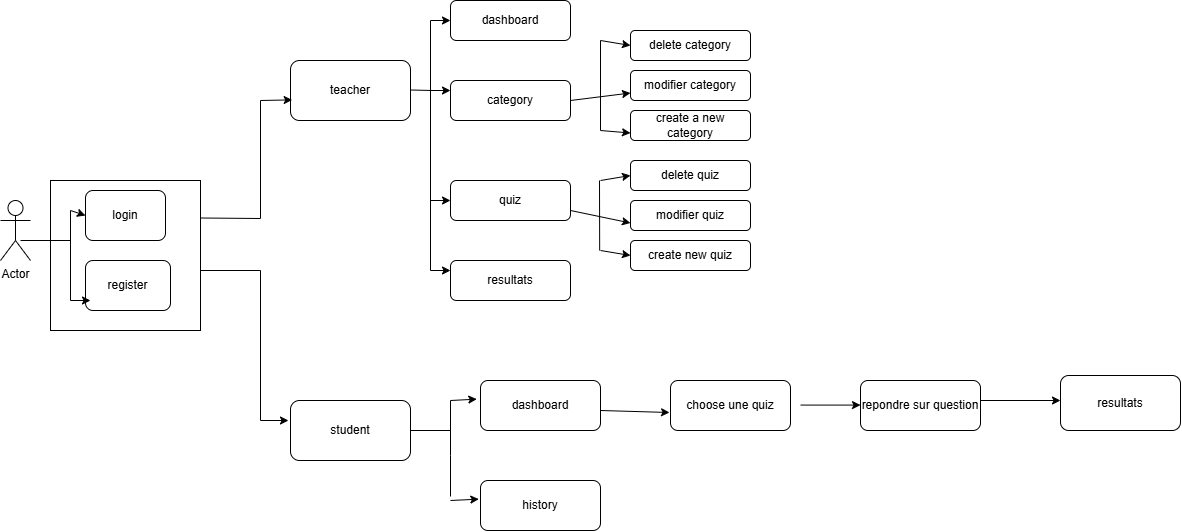

The diagram above was exported from draw.io. Its source (the exported page's mxGraphModel, read from the mxfile embedded in the PNG):
<mxGraphModel dx="1138" dy="1373" grid="1" gridSize="10" guides="1" tooltips="1" connect="1" arrows="1" fold="1" page="1" pageScale="1" pageWidth="850" pageHeight="1100" math="0" shadow="0">
  <root>
    <mxCell id="0" />
    <mxCell id="1" parent="0" />
    <mxCell id="i_D9fX4HIQ6ZPA0btJ3U-1" parent="1" style="shape=umlActor;verticalLabelPosition=bottom;verticalAlign=top;html=1;outlineConnect=0;" value="Actor" vertex="1">
      <mxGeometry height="60" width="30" x="180" y="220" as="geometry" />
    </mxCell>
    <mxCell id="i_D9fX4HIQ6ZPA0btJ3U-2" parent="1" style="whiteSpace=wrap;html=1;aspect=fixed;" value="" vertex="1">
      <mxGeometry height="150" width="150" x="230" y="200" as="geometry" />
    </mxCell>
    <mxCell id="i_D9fX4HIQ6ZPA0btJ3U-3" parent="1" style="rounded=1;whiteSpace=wrap;html=1;" value="login" vertex="1">
      <mxGeometry height="50" width="80" x="265" y="210" as="geometry" />
    </mxCell>
    <mxCell id="i_D9fX4HIQ6ZPA0btJ3U-4" parent="1" style="rounded=1;whiteSpace=wrap;html=1;" value="register" vertex="1">
      <mxGeometry height="50" width="85" x="265" y="280" as="geometry" />
    </mxCell>
    <mxCell id="i_D9fX4HIQ6ZPA0btJ3U-5" parent="1" style="rounded=1;whiteSpace=wrap;html=1;" value="teacher" vertex="1">
      <mxGeometry height="60" width="120" x="470" y="80" as="geometry" />
    </mxCell>
    <mxCell id="i_D9fX4HIQ6ZPA0btJ3U-6" parent="1" style="rounded=1;whiteSpace=wrap;html=1;" value="dashboard" vertex="1">
      <mxGeometry height="40" width="120" x="630" y="20" as="geometry" />
    </mxCell>
    <mxCell id="i_D9fX4HIQ6ZPA0btJ3U-7" parent="1" style="rounded=1;whiteSpace=wrap;html=1;" value="category" vertex="1">
      <mxGeometry height="40" width="120" x="630" y="100" as="geometry" />
    </mxCell>
    <mxCell id="i_D9fX4HIQ6ZPA0btJ3U-8" parent="1" style="rounded=1;whiteSpace=wrap;html=1;" value="quiz" vertex="1">
      <mxGeometry height="40" width="120" x="630" y="200" as="geometry" />
    </mxCell>
    <mxCell id="i_D9fX4HIQ6ZPA0btJ3U-9" parent="1" style="rounded=1;whiteSpace=wrap;html=1;" value="resultats" vertex="1">
      <mxGeometry height="40" width="120" x="630" y="280" as="geometry" />
    </mxCell>
    <mxCell id="i_D9fX4HIQ6ZPA0btJ3U-10" parent="1" style="rounded=1;whiteSpace=wrap;html=1;" value="delete category" vertex="1">
      <mxGeometry height="30" width="120" x="810" y="50" as="geometry" />
    </mxCell>
    <mxCell id="i_D9fX4HIQ6ZPA0btJ3U-11" parent="1" style="rounded=1;whiteSpace=wrap;html=1;" value="modifier category" vertex="1">
      <mxGeometry height="30" width="120" x="810" y="90" as="geometry" />
    </mxCell>
    <mxCell id="i_D9fX4HIQ6ZPA0btJ3U-12" parent="1" style="rounded=1;whiteSpace=wrap;html=1;" value="create a new category" vertex="1">
      <mxGeometry height="30" width="120" x="810" y="130" as="geometry" />
    </mxCell>
    <mxCell id="i_D9fX4HIQ6ZPA0btJ3U-13" parent="1" style="rounded=1;whiteSpace=wrap;html=1;" value="delete quiz" vertex="1">
      <mxGeometry height="30" width="120" x="810" y="180" as="geometry" />
    </mxCell>
    <mxCell id="i_D9fX4HIQ6ZPA0btJ3U-14" parent="1" style="rounded=1;whiteSpace=wrap;html=1;" value="modifier quiz" vertex="1">
      <mxGeometry height="30" width="120" x="810" y="220" as="geometry" />
    </mxCell>
    <mxCell id="i_D9fX4HIQ6ZPA0btJ3U-15" parent="1" style="rounded=1;whiteSpace=wrap;html=1;" value="create new quiz" vertex="1">
      <mxGeometry height="30" width="120" x="810" y="260" as="geometry" />
    </mxCell>
    <mxCell id="i_D9fX4HIQ6ZPA0btJ3U-16" parent="1" style="rounded=1;whiteSpace=wrap;html=1;" value="student" vertex="1">
      <mxGeometry height="60" width="120" x="470" y="420" as="geometry" />
    </mxCell>
    <mxCell id="i_D9fX4HIQ6ZPA0btJ3U-17" parent="1" style="rounded=1;whiteSpace=wrap;html=1;" value="dashboard" vertex="1">
      <mxGeometry height="50" width="120" x="660" y="400" as="geometry" />
    </mxCell>
    <mxCell id="i_D9fX4HIQ6ZPA0btJ3U-18" parent="1" style="rounded=1;whiteSpace=wrap;html=1;" value="choose une quiz" vertex="1">
      <mxGeometry height="50" width="120" x="850" y="400" as="geometry" />
    </mxCell>
    <mxCell id="i_D9fX4HIQ6ZPA0btJ3U-19" parent="1" style="rounded=1;whiteSpace=wrap;html=1;" value="repondre sur question" vertex="1">
      <mxGeometry height="50" width="120" x="1040" y="400" as="geometry" />
    </mxCell>
    <mxCell id="i_D9fX4HIQ6ZPA0btJ3U-20" parent="1" style="rounded=1;whiteSpace=wrap;html=1;" value="resultats" vertex="1">
      <mxGeometry height="55" width="120" x="1240" y="395" as="geometry" />
    </mxCell>
    <mxCell id="i_D9fX4HIQ6ZPA0btJ3U-21" parent="1" style="rounded=1;whiteSpace=wrap;html=1;" value="history" vertex="1">
      <mxGeometry height="50" width="120" x="660" y="500" as="geometry" />
    </mxCell>
    <mxCell id="i_D9fX4HIQ6ZPA0btJ3U-22" edge="1" parent="1" style="endArrow=none;html=1;rounded=0;" value="">
      <mxGeometry height="50" relative="1" width="50" as="geometry">
        <mxPoint x="200" y="260" as="sourcePoint" />
        <mxPoint x="250" y="260" as="targetPoint" />
      </mxGeometry>
    </mxCell>
    <mxCell id="i_D9fX4HIQ6ZPA0btJ3U-23" edge="1" parent="1" style="endArrow=none;html=1;rounded=0;" value="">
      <mxGeometry height="50" relative="1" width="50" as="geometry">
        <mxPoint x="250" y="320" as="sourcePoint" />
        <mxPoint x="250" y="230" as="targetPoint" />
      </mxGeometry>
    </mxCell>
    <mxCell id="i_D9fX4HIQ6ZPA0btJ3U-24" edge="1" parent="1" style="endArrow=classic;html=1;rounded=0;" value="">
      <mxGeometry height="50" relative="1" width="50" as="geometry">
        <mxPoint x="250" y="320" as="sourcePoint" />
        <mxPoint x="270" y="320" as="targetPoint" />
      </mxGeometry>
    </mxCell>
    <mxCell id="i_D9fX4HIQ6ZPA0btJ3U-25" edge="1" parent="1" style="endArrow=classic;html=1;rounded=0;entryX=0;entryY=0.5;entryDx=0;entryDy=0;" target="i_D9fX4HIQ6ZPA0btJ3U-3" value="">
      <mxGeometry height="50" relative="1" width="50" as="geometry">
        <mxPoint x="250" y="230" as="sourcePoint" />
        <mxPoint x="260" y="230" as="targetPoint" />
      </mxGeometry>
    </mxCell>
    <mxCell id="i_D9fX4HIQ6ZPA0btJ3U-26" edge="1" parent="1" source="i_D9fX4HIQ6ZPA0btJ3U-2" style="endArrow=classic;html=1;rounded=0;exitX=1;exitY=0.25;exitDx=0;exitDy=0;entryX=0.014;entryY=0.656;entryDx=0;entryDy=0;entryPerimeter=0;" target="i_D9fX4HIQ6ZPA0btJ3U-5" value="">
      <mxGeometry height="50" relative="1" width="50" as="geometry">
        <Array as="points">
          <mxPoint x="440" y="238" />
          <mxPoint x="440" y="120" />
        </Array>
        <mxPoint x="480" y="290" as="sourcePoint" />
        <mxPoint x="440" y="120" as="targetPoint" />
      </mxGeometry>
    </mxCell>
    <mxCell id="i_D9fX4HIQ6ZPA0btJ3U-28" edge="1" parent="1" source="i_D9fX4HIQ6ZPA0btJ3U-2" style="endArrow=classic;html=1;rounded=0;exitX=1.002;exitY=0.6;exitDx=0;exitDy=0;exitPerimeter=0;" value="">
      <mxGeometry height="50" relative="1" width="50" as="geometry">
        <Array as="points">
          <mxPoint x="440" y="290" />
          <mxPoint x="440" y="440" />
        </Array>
        <mxPoint x="480" y="290" as="sourcePoint" />
        <mxPoint x="468" y="440" as="targetPoint" />
      </mxGeometry>
    </mxCell>
    <mxCell id="i_D9fX4HIQ6ZPA0btJ3U-29" edge="1" parent="1" style="endArrow=none;html=1;rounded=0;" value="">
      <mxGeometry height="50" relative="1" width="50" as="geometry">
        <mxPoint x="590" y="109.5" as="sourcePoint" />
        <mxPoint x="612" y="110" as="targetPoint" />
      </mxGeometry>
    </mxCell>
    <mxCell id="i_D9fX4HIQ6ZPA0btJ3U-30" edge="1" parent="1" style="endArrow=none;html=1;rounded=0;" value="">
      <mxGeometry height="50" relative="1" width="50" as="geometry">
        <mxPoint x="610" y="290" as="sourcePoint" />
        <mxPoint x="610" y="40" as="targetPoint" />
      </mxGeometry>
    </mxCell>
    <mxCell id="i_D9fX4HIQ6ZPA0btJ3U-31" edge="1" parent="1" style="endArrow=classic;html=1;rounded=0;entryX=0;entryY=0.25;entryDx=0;entryDy=0;" target="i_D9fX4HIQ6ZPA0btJ3U-9" value="">
      <mxGeometry height="50" relative="1" width="50" as="geometry">
        <mxPoint x="610" y="290" as="sourcePoint" />
        <mxPoint x="630" y="240" as="targetPoint" />
      </mxGeometry>
    </mxCell>
    <mxCell id="i_D9fX4HIQ6ZPA0btJ3U-32" edge="1" parent="1" style="endArrow=classic;html=1;rounded=0;entryX=0;entryY=0.5;entryDx=0;entryDy=0;" target="i_D9fX4HIQ6ZPA0btJ3U-8" value="">
      <mxGeometry height="50" relative="1" width="50" as="geometry">
        <mxPoint x="610" y="220" as="sourcePoint" />
        <mxPoint x="630" y="240" as="targetPoint" />
      </mxGeometry>
    </mxCell>
    <mxCell id="i_D9fX4HIQ6ZPA0btJ3U-33" edge="1" parent="1" style="endArrow=classic;html=1;rounded=0;entryX=0;entryY=0.25;entryDx=0;entryDy=0;" target="i_D9fX4HIQ6ZPA0btJ3U-7" value="">
      <mxGeometry height="50" relative="1" width="50" as="geometry">
        <mxPoint x="610" y="110" as="sourcePoint" />
        <mxPoint x="660" y="70" as="targetPoint" />
      </mxGeometry>
    </mxCell>
    <mxCell id="i_D9fX4HIQ6ZPA0btJ3U-34" edge="1" parent="1" style="endArrow=classic;html=1;rounded=0;entryX=0;entryY=0.5;entryDx=0;entryDy=0;" target="i_D9fX4HIQ6ZPA0btJ3U-6" value="">
      <mxGeometry height="50" relative="1" width="50" as="geometry">
        <mxPoint x="610" y="40" as="sourcePoint" />
        <mxPoint x="660" y="-10" as="targetPoint" />
      </mxGeometry>
    </mxCell>
    <mxCell id="i_D9fX4HIQ6ZPA0btJ3U-37" edge="1" parent="1" style="endArrow=none;html=1;rounded=0;" value="">
      <mxGeometry height="50" relative="1" width="50" as="geometry">
        <mxPoint x="590" y="450" as="sourcePoint" />
        <mxPoint x="630" y="450" as="targetPoint" />
      </mxGeometry>
    </mxCell>
    <mxCell id="i_D9fX4HIQ6ZPA0btJ3U-38" edge="1" parent="1" style="endArrow=none;html=1;rounded=0;" value="">
      <mxGeometry height="50" relative="1" width="50" as="geometry">
        <Array as="points">
          <mxPoint x="630" y="475" />
        </Array>
        <mxPoint x="630" y="516" as="sourcePoint" />
        <mxPoint x="630" y="420" as="targetPoint" />
      </mxGeometry>
    </mxCell>
    <mxCell id="i_D9fX4HIQ6ZPA0btJ3U-39" edge="1" parent="1" style="endArrow=classic;html=1;rounded=0;entryX=-0.031;entryY=0.373;entryDx=0;entryDy=0;entryPerimeter=0;" target="i_D9fX4HIQ6ZPA0btJ3U-17" value="">
      <mxGeometry height="50" relative="1" width="50" as="geometry">
        <mxPoint x="630" y="420" as="sourcePoint" />
        <mxPoint x="680" y="370" as="targetPoint" />
      </mxGeometry>
    </mxCell>
    <mxCell id="i_D9fX4HIQ6ZPA0btJ3U-40" edge="1" parent="1" style="endArrow=classic;html=1;rounded=0;entryX=-0.014;entryY=0.373;entryDx=0;entryDy=0;entryPerimeter=0;" target="i_D9fX4HIQ6ZPA0btJ3U-21" value="">
      <mxGeometry height="50" relative="1" width="50" as="geometry">
        <mxPoint x="630" y="520" as="sourcePoint" />
        <mxPoint x="680" y="470" as="targetPoint" />
      </mxGeometry>
    </mxCell>
    <mxCell id="i_D9fX4HIQ6ZPA0btJ3U-41" edge="1" parent="1" style="endArrow=classic;html=1;rounded=0;entryX=-0.008;entryY=0.64;entryDx=0;entryDy=0;entryPerimeter=0;" target="i_D9fX4HIQ6ZPA0btJ3U-18" value="">
      <mxGeometry height="50" relative="1" width="50" as="geometry">
        <mxPoint x="780" y="430" as="sourcePoint" />
        <mxPoint x="830" y="380" as="targetPoint" />
      </mxGeometry>
    </mxCell>
    <mxCell id="i_D9fX4HIQ6ZPA0btJ3U-42" edge="1" parent="1" style="endArrow=classic;html=1;rounded=0;" value="">
      <mxGeometry height="50" relative="1" width="50" as="geometry">
        <mxPoint x="980" y="424.58" as="sourcePoint" />
        <mxPoint x="1040" y="424.58" as="targetPoint" />
      </mxGeometry>
    </mxCell>
    <mxCell id="i_D9fX4HIQ6ZPA0btJ3U-43" edge="1" parent="1" style="endArrow=classic;html=1;rounded=0;" value="">
      <mxGeometry height="50" relative="1" width="50" as="geometry">
        <mxPoint x="1160" y="420" as="sourcePoint" />
        <mxPoint x="1240" y="420" as="targetPoint" />
      </mxGeometry>
    </mxCell>
    <mxCell id="i_D9fX4HIQ6ZPA0btJ3U-44" edge="1" parent="1" style="endArrow=classic;html=1;rounded=0;entryX=0;entryY=0.75;entryDx=0;entryDy=0;" target="i_D9fX4HIQ6ZPA0btJ3U-11" value="">
      <mxGeometry height="50" relative="1" width="50" as="geometry">
        <mxPoint x="750" y="120" as="sourcePoint" />
        <mxPoint x="800" y="70" as="targetPoint" />
      </mxGeometry>
    </mxCell>
    <mxCell id="i_D9fX4HIQ6ZPA0btJ3U-45" edge="1" parent="1" style="endArrow=none;html=1;rounded=0;" value="">
      <mxGeometry height="50" relative="1" width="50" as="geometry">
        <mxPoint x="780" y="150" as="sourcePoint" />
        <mxPoint x="780" y="60" as="targetPoint" />
      </mxGeometry>
    </mxCell>
    <mxCell id="i_D9fX4HIQ6ZPA0btJ3U-46" edge="1" parent="1" style="endArrow=classic;html=1;rounded=0;entryX=0;entryY=0.5;entryDx=0;entryDy=0;" target="i_D9fX4HIQ6ZPA0btJ3U-10" value="">
      <mxGeometry height="50" relative="1" width="50" as="geometry">
        <mxPoint x="780" y="60" as="sourcePoint" />
        <mxPoint x="830" y="70" as="targetPoint" />
      </mxGeometry>
    </mxCell>
    <mxCell id="i_D9fX4HIQ6ZPA0btJ3U-47" edge="1" parent="1" style="endArrow=classic;html=1;rounded=0;entryX=0;entryY=0.75;entryDx=0;entryDy=0;" target="i_D9fX4HIQ6ZPA0btJ3U-12" value="">
      <mxGeometry height="50" relative="1" width="50" as="geometry">
        <mxPoint x="780" y="150" as="sourcePoint" />
        <mxPoint x="850" y="170" as="targetPoint" />
      </mxGeometry>
    </mxCell>
    <mxCell id="i_D9fX4HIQ6ZPA0btJ3U-48" edge="1" parent="1" style="endArrow=none;html=1;rounded=0;" value="">
      <mxGeometry height="50" relative="1" width="50" as="geometry">
        <mxPoint x="779.17" y="270" as="sourcePoint" />
        <mxPoint x="779" y="200" as="targetPoint" />
      </mxGeometry>
    </mxCell>
    <mxCell id="i_D9fX4HIQ6ZPA0btJ3U-49" edge="1" parent="1" style="endArrow=classic;html=1;rounded=0;entryX=0;entryY=0.5;entryDx=0;entryDy=0;" target="i_D9fX4HIQ6ZPA0btJ3U-15" value="">
      <mxGeometry height="50" relative="1" width="50" as="geometry">
        <mxPoint x="780" y="270" as="sourcePoint" />
        <mxPoint x="830" y="220" as="targetPoint" />
      </mxGeometry>
    </mxCell>
    <mxCell id="i_D9fX4HIQ6ZPA0btJ3U-50" edge="1" parent="1" style="endArrow=classic;html=1;rounded=0;entryX=0;entryY=0.75;entryDx=0;entryDy=0;" target="i_D9fX4HIQ6ZPA0btJ3U-14" value="">
      <mxGeometry height="50" relative="1" width="50" as="geometry">
        <mxPoint x="750" y="230" as="sourcePoint" />
        <mxPoint x="800" y="180" as="targetPoint" />
      </mxGeometry>
    </mxCell>
    <mxCell id="i_D9fX4HIQ6ZPA0btJ3U-53" edge="1" parent="1" style="endArrow=classic;html=1;rounded=0;entryX=0;entryY=0.5;entryDx=0;entryDy=0;" target="i_D9fX4HIQ6ZPA0btJ3U-13" value="">
      <mxGeometry height="50" relative="1" width="50" as="geometry">
        <mxPoint x="780" y="200" as="sourcePoint" />
        <mxPoint x="840" y="120" as="targetPoint" />
      </mxGeometry>
    </mxCell>
  </root>
</mxGraphModel>